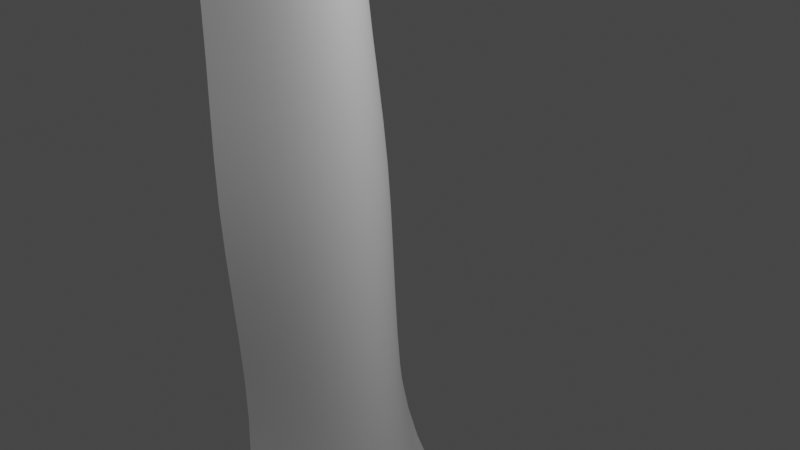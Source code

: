 # Source: WaterfallUVMapping02.blend  (saved by Blender 3.6.11; exported with 4.5.12 LTS)
import bpy
from mathutils import Matrix  # noqa: F401  (used for matrix-valued properties, if any)

bpy.ops.wm.read_factory_settings(use_empty=True)
scene = bpy.context.scene
scene.name = 'Scene'

# ---- collections
col_collection = bpy.data.collections.new('Collection'); scene.collection.children.link(col_collection)

# ---- world
world_world = bpy.data.worlds.new('World'); scene.world = world_world
world_world.use_nodes = True; world_world.node_tree.nodes.clear()
_N = world_world.node_tree.nodes; _L = world_world.node_tree.links
n0 = _N.new('ShaderNodeOutputWorld'); n0.name = 'World Output'; n0.location = (300, 300)
n1 = _N.new('ShaderNodeBackground'); n1.name = 'Background'; n1.location = (10, 300)
n1.inputs[0].default_value = (0.05088, 0.05088, 0.05088, 1.0)
_L.new(n1.outputs[0], n0.inputs[0])
n0.is_active_output = True
world_world.color = (0.05088, 0.05088, 0.05088)
world_world.use_sun_shadow = False
world_world.sun_shadow_jitter_overblur = 0.0

# ---- cameras
cam_camera = bpy.data.cameras.new('Camera')
cam_camera.clip_end = 100.0
cam_camera.ortho_scale = 7.314

# ---- lights
light_light = bpy.data.lights.new('Light', 'POINT')
light_light.transmission_factor = 0.0
light_light.energy = 1000.0
light_light.shadow_soft_size = 0.1
light_light.shadow_maximum_resolution = 0.006
light_light.use_absolute_resolution = True

# ---- meshes
me_plane = bpy.data.meshes.new('Plane')
me_plane.from_pydata([(-2.181, -1.0, 6.0), (-0.8946, -2.288, -6.0), (-2.181, 1.0, 6.0), (-0.8946, 2.288, -6.0), (-1.185, 0.0, 6.0), (0.1016, 0.0, -6.0), (-1.436, -0.5, 6.0), (-0.1495, -1.144, -6.0), (-0.1495, 1.144, -6.0), (-1.436, 0.5, 6.0), (-1.47, -1.232, 0.0), (-1.47, 1.232, 0.0), (-0.4741, 0.0, 0.0), (-0.7252, -0.6162, -3.553e-15), (-0.7252, 0.6162, -3.553e-15), (-1.911, 1.05, 4.104), (-0.9143, 0.0, 4.104), (-1.165, -0.5249, 4.104), (-1.165, 0.5249, 4.104), (-1.911, -1.05, 4.104), (-1.707, -1.0, 2.052), (-1.707, 1.0, 2.052), (-0.7111, 0.0, 2.052), (-0.9623, -0.5, 2.052), (-0.9623, 0.5, 2.052), (-1.301, -1.081, -2.099), (-1.301, 1.081, -2.099), (-0.3048, 0.0, -2.099), (-0.5559, -0.5407, -2.099), (-0.5559, 0.5407, -2.099), (-1.132, -1.235, -4.049), (-1.132, 1.235, -4.049), (-0.1355, 0.0, -4.049), (-0.3866, -0.6174, -4.049), (-0.3866, 0.6174, -4.049), (-3.648, -1.0, 6.56), (-3.648, 1.0, 6.56), (-2.652, 0.0, 6.56), (-2.903, -0.5, 6.56), (-2.903, 0.5, 6.56), (-2.033, 0.5, 6.33), (-1.782, 0.0, 6.33), (-2.033, -0.5, 6.33), (-2.778, -1.0, 6.33), (-2.778, 1.0, 6.33)], [], [(34, 8, 3, 31), (33, 7, 5, 32), (30, 1, 7, 33), (32, 5, 8, 34), (22, 12, 14, 24), (20, 10, 13, 23), (23, 13, 12, 22), (24, 14, 11, 21), (9, 18, 15, 2), (6, 17, 16, 4), (0, 19, 17, 6), (4, 16, 18, 9), (18, 24, 21, 15), (17, 23, 22, 16), (19, 20, 23, 17), (16, 22, 24, 18), (12, 27, 29, 14), (10, 25, 28, 13), (13, 28, 27, 12), (14, 29, 26, 11), (27, 32, 34, 29), (25, 30, 33, 28), (28, 33, 32, 27), (29, 34, 31, 26), (41, 40, 39, 37), (43, 42, 38, 35), (40, 44, 36, 39), (42, 41, 37, 38), (6, 4, 41, 42), (9, 2, 44, 40), (0, 6, 42, 43), (4, 9, 40, 41)])
me_plane.polygons.foreach_set('use_smooth', [True] * 32)
_uv = me_plane.uv_layers.new(name='UVMap')
_uv.uv.foreach_set('vector', [0.2978, 0.1521, 0.2978, 0.0, 0.0, 0.0, 0.0, 0.1521, 0.7022, 0.1521, 0.7022, 0.0, 0.5, 0.0, 0.5, 0.1521, 1.0, 0.1521, 1.0, 0.0, 0.7022, 0.0, 0.7022, 0.1521, 0.5, 0.1521, 0.5, 0.0, 0.2978, 0.0, 0.2978, 0.1521, 0.5, 0.5971, 0.5, 0.447, 0.2978, 0.447, 0.2978, 0.5971, 1.0, 0.5971, 1.0, 0.447, 0.7022, 0.447, 0.7022, 0.5971, 0.7022, 0.5971, 0.7022, 0.447, 0.5, 0.447, 0.5, 0.5971, 0.2978, 0.5971, 0.2978, 0.447, 0.0, 0.447, 0.0, 0.5971, 0.2978, 0.8854, 0.2978, 0.7466, 0.0, 0.7466, 0.0, 0.8854, 0.7022, 0.8854, 0.7022, 0.7466, 0.5, 0.7466, 0.5, 0.8854, 1.0, 0.8854, 1.0, 0.7466, 0.7022, 0.7466, 0.7022, 0.8854, 0.5, 0.8854, 0.5, 0.7466, 0.2978, 0.7466, 0.2978, 0.8854, 0.2978, 0.7466, 0.2978, 0.5971, 0.0, 0.5971, 0.0, 0.7466, 0.7022, 0.7466, 0.7022, 0.5971, 0.5, 0.5971, 0.5, 0.7466, 1.0, 0.7466, 1.0, 0.5971, 0.7022, 0.5971, 0.7022, 0.7466, 0.5, 0.7466, 0.5, 0.5971, 0.2978, 0.5971, 0.2978, 0.7466, 0.5, 0.447, 0.5, 0.2942, 0.2978, 0.2942, 0.2978, 0.447, 1.0, 0.447, 1.0, 0.2942, 0.7022, 0.2942, 0.7022, 0.447, 0.7022, 0.447, 0.7022, 0.2942, 0.5, 0.2942, 0.5, 0.447, 0.2978, 0.447, 0.2978, 0.2942, 0.0, 0.2942, 0.0, 0.447, 0.5, 0.2942, 0.5, 0.1521, 0.2978, 0.1521, 0.2978, 0.2942, 1.0, 0.2942, 1.0, 0.1521, 0.7022, 0.1521, 0.7022, 0.2942, 0.7022, 0.2942, 0.7022, 0.1521, 0.5, 0.1521, 0.5, 0.2942, 0.2978, 0.2942, 0.2978, 0.1521, 0.0, 0.1521, 0.0, 0.2942, 0.5, 0.9348, 0.2978, 0.9348, 0.2978, 1.0, 0.5, 1.0, 1.0, 0.9348, 0.7022, 0.9348, 0.7022, 1.0, 1.0, 1.0, 0.2978, 0.9348, 0.0, 0.9348, 0.0, 1.0, 0.2978, 1.0, 0.7022, 0.9348, 0.5, 0.9348, 0.5, 1.0, 0.7022, 1.0, 0.7022, 0.8854, 0.5, 0.8854, 0.5, 0.9348, 0.7022, 0.9348, 0.2978, 0.8854, 0.0, 0.8854, 0.0, 0.9348, 0.2978, 0.9348, 1.0, 0.8854, 0.7022, 0.8854, 0.7022, 0.9348, 1.0, 0.9348, 0.5, 0.8854, 0.2978, 0.8854, 0.2978, 0.9348, 0.5, 0.9348])
_ca = me_plane.color_attributes.new('Attribute', 'BYTE_COLOR', 'CORNER')
_ca.data.foreach_set('color', [1.0, 1.0, 1.0, 1.0, 1.0, 1.0, 1.0, 1.0, 1.0, 1.0, 1.0, 1.0, 1.0, 1.0, 1.0, 1.0, 1.0, 1.0, 1.0, 1.0, 1.0, 1.0, 1.0, 1.0, 1.0, 1.0, 1.0, 1.0, 1.0, 1.0, 1.0, 1.0, 1.0, 1.0, 1.0, 1.0, 1.0, 1.0, 1.0, 1.0, 1.0, 1.0, 1.0, 1.0, 1.0, 1.0, 1.0, 1.0, 1.0, 1.0, 1.0, 1.0, 1.0, 1.0, 1.0, 1.0, 1.0, 1.0, 1.0, 1.0, 1.0, 1.0, 1.0, 1.0, 1.0, 1.0, 1.0, 1.0, 1.0, 1.0, 1.0, 1.0, 1.0, 1.0, 1.0, 1.0, 1.0, 1.0, 1.0, 1.0, 1.0, 1.0, 1.0, 1.0, 1.0, 1.0, 1.0, 1.0, 1.0, 1.0, 1.0, 1.0, 1.0, 1.0, 1.0, 1.0, 1.0, 1.0, 1.0, 1.0, 1.0, 1.0, 1.0, 1.0, 1.0, 1.0, 1.0, 1.0, 1.0, 1.0, 1.0, 1.0, 1.0, 1.0, 1.0, 1.0, 1.0, 1.0, 1.0, 1.0, 1.0, 1.0, 1.0, 1.0, 1.0, 1.0, 1.0, 1.0, 1.0, 1.0, 1.0, 1.0, 1.0, 1.0, 1.0, 1.0, 1.0, 1.0, 1.0, 1.0, 1.0, 1.0, 1.0, 1.0, 1.0, 1.0, 1.0, 1.0, 1.0, 1.0, 1.0, 1.0, 1.0, 1.0, 1.0, 1.0, 1.0, 1.0, 1.0, 1.0, 1.0, 1.0, 1.0, 1.0, 1.0, 1.0, 1.0, 1.0, 1.0, 1.0, 1.0, 1.0, 1.0, 1.0, 1.0, 1.0, 1.0, 1.0, 1.0, 1.0, 1.0, 1.0, 1.0, 1.0, 1.0, 1.0, 1.0, 1.0, 1.0, 1.0, 1.0, 1.0, 1.0, 1.0, 1.0, 1.0, 1.0, 1.0, 1.0, 1.0, 1.0, 1.0, 1.0, 1.0, 1.0, 1.0, 1.0, 1.0, 1.0, 1.0, 1.0, 1.0, 1.0, 1.0, 1.0, 1.0, 1.0, 1.0, 1.0, 1.0, 1.0, 1.0, 1.0, 1.0, 1.0, 1.0, 1.0, 1.0, 1.0, 1.0, 1.0, 1.0, 1.0, 1.0, 1.0, 1.0, 1.0, 1.0, 1.0, 1.0, 1.0, 1.0, 1.0, 1.0, 1.0, 1.0, 1.0, 1.0, 1.0, 1.0, 1.0, 1.0, 1.0, 1.0, 1.0, 1.0, 1.0, 1.0, 1.0, 1.0, 1.0, 1.0, 1.0, 1.0, 1.0, 1.0, 1.0, 1.0, 1.0, 1.0, 1.0, 1.0, 1.0, 1.0, 1.0, 1.0, 1.0, 1.0, 1.0, 1.0, 1.0, 1.0, 1.0, 1.0, 1.0, 1.0, 1.0, 1.0, 1.0, 1.0, 1.0, 1.0, 1.0, 1.0, 1.0, 1.0, 1.0, 1.0, 1.0, 1.0, 1.0, 1.0, 1.0, 1.0, 1.0, 1.0, 1.0, 1.0, 1.0, 1.0, 1.0, 1.0, 1.0, 1.0, 1.0, 1.0, 1.0, 1.0, 1.0, 1.0, 1.0, 1.0, 1.0, 1.0, 1.0, 1.0, 1.0, 1.0, 1.0, 1.0, 1.0, 1.0, 1.0, 1.0, 1.0, 1.0, 1.0, 1.0, 1.0, 1.0, 1.0, 1.0, 1.0, 1.0, 1.0, 1.0, 1.0, 1.0, 1.0, 1.0, 1.0, 1.0, 1.0, 1.0, 1.0, 1.0, 1.0, 1.0, 1.0, 1.0, 1.0, 1.0, 1.0, 1.0, 1.0, 1.0, 1.0, 1.0, 1.0, 1.0, 1.0, 1.0, 1.0, 1.0, 1.0, 1.0, 1.0, 1.0, 1.0, 1.0, 1.0, 1.0, 1.0, 1.0, 1.0, 1.0, 1.0, 1.0, 1.0, 1.0, 1.0, 1.0, 1.0, 1.0, 1.0, 1.0, 1.0, 1.0, 1.0, 1.0, 1.0, 1.0, 1.0, 1.0, 1.0, 1.0, 1.0, 1.0, 1.0, 1.0, 1.0, 1.0, 1.0, 1.0, 1.0, 1.0, 1.0, 1.0, 1.0, 1.0, 1.0, 1.0, 1.0, 1.0, 1.0, 1.0, 1.0, 1.0, 1.0, 1.0, 1.0, 1.0, 1.0, 1.0, 1.0, 1.0, 1.0, 1.0, 1.0, 1.0, 1.0, 1.0, 1.0, 1.0, 1.0, 1.0, 1.0, 1.0, 1.0, 1.0, 1.0, 1.0, 1.0, 1.0, 1.0, 1.0, 1.0, 1.0, 1.0, 1.0, 1.0, 1.0, 1.0, 1.0, 1.0, 1.0, 1.0, 1.0, 1.0, 1.0, 1.0, 1.0, 1.0, 1.0, 1.0, 1.0, 1.0, 1.0, 1.0, 1.0, 1.0, 1.0, 1.0, 1.0, 1.0, 1.0, 1.0, 1.0, 1.0, 1.0, 1.0, 1.0, 1.0, 1.0, 1.0, 1.0, 1.0, 1.0, 1.0, 1.0, 1.0, 1.0, 1.0, 1.0, 1.0, 1.0, 1.0, 1.0, 1.0, 1.0, 1.0, 1.0])
me_plane.update()

# ---- objects
ob_light = bpy.data.objects.new('Light', light_light)
ob_camera = bpy.data.objects.new('Camera', cam_camera)
ob_waterfall = bpy.data.objects.new('Waterfall', me_plane)

# ---- transforms, parenting, visibility, modifiers, constraints
ob_light.location = (4.076, 1.005, 5.904)
ob_light.rotation_euler = (0.6503, 0.05522, 1.866)
ob_light.lock_rotations_4d = False
ob_light.empty_display_type = 'ARROWS'
ob_light.color = (0.0, 0.0, 0.0, 0.0)
ob_light.lineart.crease_threshold = 0.0
ob_camera.location = (7.359, -6.926, 4.958)
ob_camera.rotation_euler = (1.109, 0.0, 0.8149)
ob_camera.lock_rotations_4d = False
ob_camera.empty_display_type = 'ARROWS'
ob_camera.color = (0.0, 0.0, 0.0, 0.0)
ob_camera.display_type = 'WIRE'
ob_camera.lineart.crease_threshold = 0.0
ob_waterfall.location = (0.0, 0.0, 0.0)
_m = ob_waterfall.modifiers.new('Subdivision', 'SUBSURF')
_m.levels = 2

# ---- collection membership
col_collection.objects.link(ob_light)
col_collection.objects.link(ob_camera)
col_collection.objects.link(ob_waterfall)

# ---- scene / render settings (as saved in the file)
scene.camera = ob_camera
scene.frame_start = 1; scene.frame_end = 250; scene.frame_set(120)
scene.render.engine = 'BLENDER_EEVEE_NEXT'
scene.cycles.sampling_pattern = 'TABULATED_SOBOL'
scene.view_settings.view_transform = 'Filmic'
bpy.context.view_layer.update()
